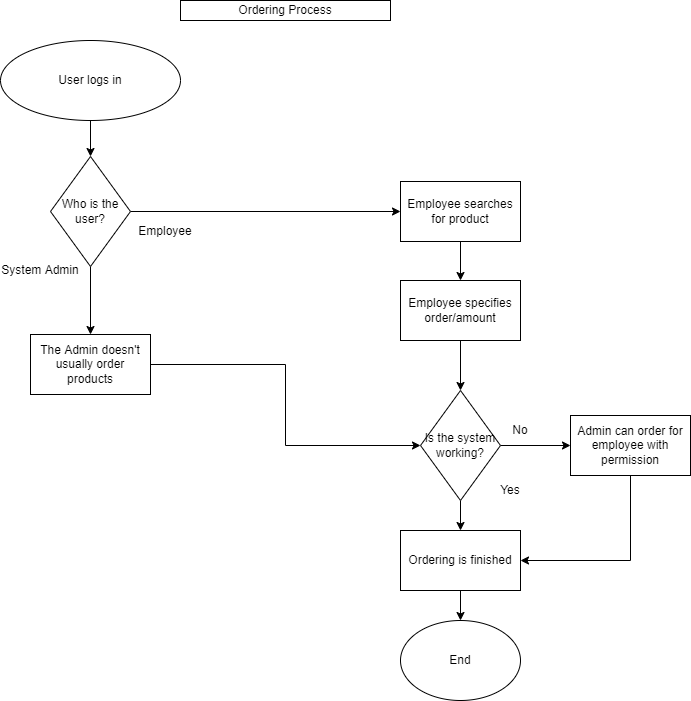

The diagram above was exported from draw.io. Its source (the exported page's mxGraphModel, read from the mxfile embedded in the PNG):
<mxGraphModel dx="1422" dy="737" grid="1" gridSize="10" guides="1" tooltips="1" connect="1" arrows="1" fold="1" page="1" pageScale="1" pageWidth="1169" pageHeight="827" math="0" shadow="0">
  <root>
    <mxCell id="0" />
    <mxCell id="1" parent="0" />
    <mxCell id="TiRkrbzNNdpmGaRbZawh-2" style="edgeStyle=orthogonalEdgeStyle;rounded=0;orthogonalLoop=1;jettySize=auto;html=1;" parent="1" source="TiRkrbzNNdpmGaRbZawh-1" target="TiRkrbzNNdpmGaRbZawh-4" edge="1">
      <mxGeometry relative="1" as="geometry">
        <mxPoint x="309.24" y="214.62" as="targetPoint" />
      </mxGeometry>
    </mxCell>
    <mxCell id="TiRkrbzNNdpmGaRbZawh-1" value="User logs in" style="ellipse;whiteSpace=wrap;html=1;" parent="1" vertex="1">
      <mxGeometry x="220" y="60" width="180" height="80" as="geometry" />
    </mxCell>
    <mxCell id="TiRkrbzNNdpmGaRbZawh-5" style="edgeStyle=orthogonalEdgeStyle;rounded=0;orthogonalLoop=1;jettySize=auto;html=1;exitX=1;exitY=0.5;exitDx=0;exitDy=0;entryX=0;entryY=0.5;entryDx=0;entryDy=0;" parent="1" source="TiRkrbzNNdpmGaRbZawh-4" target="TiRkrbzNNdpmGaRbZawh-16" edge="1">
      <mxGeometry relative="1" as="geometry">
        <mxPoint x="480" y="285" as="targetPoint" />
      </mxGeometry>
    </mxCell>
    <mxCell id="TiRkrbzNNdpmGaRbZawh-8" style="edgeStyle=orthogonalEdgeStyle;rounded=0;orthogonalLoop=1;jettySize=auto;html=1;exitX=0.5;exitY=1;exitDx=0;exitDy=0;entryX=0.5;entryY=0;entryDx=0;entryDy=0;" parent="1" source="TiRkrbzNNdpmGaRbZawh-4" target="TiRkrbzNNdpmGaRbZawh-10" edge="1">
      <mxGeometry relative="1" as="geometry">
        <mxPoint x="310" y="460" as="targetPoint" />
      </mxGeometry>
    </mxCell>
    <mxCell id="TiRkrbzNNdpmGaRbZawh-4" value="Who is the user?" style="rhombus;whiteSpace=wrap;html=1;" parent="1" vertex="1">
      <mxGeometry x="270" y="176" width="80" height="110" as="geometry" />
    </mxCell>
    <mxCell id="TiRkrbzNNdpmGaRbZawh-6" value="Employee" style="text;html=1;strokeColor=none;fillColor=none;align=center;verticalAlign=middle;whiteSpace=wrap;rounded=0;" parent="1" vertex="1">
      <mxGeometry x="350" y="241" width="70" height="20" as="geometry" />
    </mxCell>
    <mxCell id="TiRkrbzNNdpmGaRbZawh-7" value="System Admin" style="text;html=1;strokeColor=none;fillColor=none;align=center;verticalAlign=middle;whiteSpace=wrap;rounded=0;" parent="1" vertex="1">
      <mxGeometry x="220" y="280" width="80" height="20" as="geometry" />
    </mxCell>
    <mxCell id="TiRkrbzNNdpmGaRbZawh-9" value="Ordering Process" style="text;html=1;align=center;verticalAlign=middle;whiteSpace=wrap;rounded=0;strokeColor=#000000;" parent="1" vertex="1">
      <mxGeometry x="400" y="20" width="210" height="20" as="geometry" />
    </mxCell>
    <mxCell id="wGvrljotVartFlzXvkCZ-4" style="edgeStyle=orthogonalEdgeStyle;rounded=0;orthogonalLoop=1;jettySize=auto;html=1;exitX=1;exitY=0.5;exitDx=0;exitDy=0;entryX=0;entryY=0.5;entryDx=0;entryDy=0;" parent="1" source="TiRkrbzNNdpmGaRbZawh-10" target="wGvrljotVartFlzXvkCZ-1" edge="1">
      <mxGeometry relative="1" as="geometry" />
    </mxCell>
    <mxCell id="TiRkrbzNNdpmGaRbZawh-10" value="The Admin doesn't usually order products" style="rounded=0;whiteSpace=wrap;html=1;" parent="1" vertex="1">
      <mxGeometry x="250" y="354" width="120" height="60" as="geometry" />
    </mxCell>
    <mxCell id="TiRkrbzNNdpmGaRbZawh-12" value="End" style="ellipse;whiteSpace=wrap;html=1;direction=west;" parent="1" vertex="1">
      <mxGeometry x="620" y="640" width="120" height="80" as="geometry" />
    </mxCell>
    <mxCell id="TiRkrbzNNdpmGaRbZawh-15" style="edgeStyle=orthogonalEdgeStyle;rounded=0;orthogonalLoop=1;jettySize=auto;html=1;exitX=0.5;exitY=1;exitDx=0;exitDy=0;" parent="1" source="TiRkrbzNNdpmGaRbZawh-14" target="TiRkrbzNNdpmGaRbZawh-12" edge="1">
      <mxGeometry relative="1" as="geometry" />
    </mxCell>
    <mxCell id="TiRkrbzNNdpmGaRbZawh-14" value="Ordering is finished" style="rounded=0;whiteSpace=wrap;html=1;" parent="1" vertex="1">
      <mxGeometry x="620" y="550" width="120" height="60" as="geometry" />
    </mxCell>
    <mxCell id="TiRkrbzNNdpmGaRbZawh-18" style="edgeStyle=orthogonalEdgeStyle;rounded=0;orthogonalLoop=1;jettySize=auto;html=1;exitX=0.5;exitY=1;exitDx=0;exitDy=0;" parent="1" source="TiRkrbzNNdpmGaRbZawh-16" target="TiRkrbzNNdpmGaRbZawh-17" edge="1">
      <mxGeometry relative="1" as="geometry" />
    </mxCell>
    <mxCell id="TiRkrbzNNdpmGaRbZawh-16" value="Employee searches for product" style="rounded=0;whiteSpace=wrap;html=1;" parent="1" vertex="1">
      <mxGeometry x="620" y="201" width="120" height="60" as="geometry" />
    </mxCell>
    <mxCell id="wGvrljotVartFlzXvkCZ-3" style="edgeStyle=orthogonalEdgeStyle;rounded=0;orthogonalLoop=1;jettySize=auto;html=1;exitX=0.5;exitY=1;exitDx=0;exitDy=0;entryX=0.5;entryY=0;entryDx=0;entryDy=0;" parent="1" source="TiRkrbzNNdpmGaRbZawh-17" target="wGvrljotVartFlzXvkCZ-1" edge="1">
      <mxGeometry relative="1" as="geometry" />
    </mxCell>
    <mxCell id="TiRkrbzNNdpmGaRbZawh-17" value="Employee specifies order/amount" style="rounded=0;whiteSpace=wrap;html=1;" parent="1" vertex="1">
      <mxGeometry x="620" y="300" width="120" height="60" as="geometry" />
    </mxCell>
    <mxCell id="wGvrljotVartFlzXvkCZ-5" style="edgeStyle=orthogonalEdgeStyle;rounded=0;orthogonalLoop=1;jettySize=auto;html=1;exitX=0.5;exitY=1;exitDx=0;exitDy=0;entryX=0.5;entryY=0;entryDx=0;entryDy=0;" parent="1" source="wGvrljotVartFlzXvkCZ-1" target="TiRkrbzNNdpmGaRbZawh-14" edge="1">
      <mxGeometry relative="1" as="geometry" />
    </mxCell>
    <mxCell id="wGvrljotVartFlzXvkCZ-6" style="edgeStyle=orthogonalEdgeStyle;rounded=0;orthogonalLoop=1;jettySize=auto;html=1;exitX=1;exitY=0.5;exitDx=0;exitDy=0;entryX=0;entryY=0.5;entryDx=0;entryDy=0;" parent="1" source="wGvrljotVartFlzXvkCZ-1" target="wGvrljotVartFlzXvkCZ-10" edge="1">
      <mxGeometry relative="1" as="geometry">
        <mxPoint x="810" y="465" as="targetPoint" />
      </mxGeometry>
    </mxCell>
    <mxCell id="wGvrljotVartFlzXvkCZ-1" value="Is the system working?" style="rhombus;whiteSpace=wrap;html=1;" parent="1" vertex="1">
      <mxGeometry x="640" y="410" width="80" height="110" as="geometry" />
    </mxCell>
    <mxCell id="wGvrljotVartFlzXvkCZ-7" value="Yes" style="text;html=1;strokeColor=none;fillColor=none;align=center;verticalAlign=middle;whiteSpace=wrap;rounded=0;" parent="1" vertex="1">
      <mxGeometry x="710" y="500" width="40" height="20" as="geometry" />
    </mxCell>
    <mxCell id="wGvrljotVartFlzXvkCZ-8" value="No" style="text;html=1;strokeColor=none;fillColor=none;align=center;verticalAlign=middle;whiteSpace=wrap;rounded=0;" parent="1" vertex="1">
      <mxGeometry x="720" y="440" width="40" height="20" as="geometry" />
    </mxCell>
    <mxCell id="wGvrljotVartFlzXvkCZ-12" style="edgeStyle=orthogonalEdgeStyle;rounded=0;orthogonalLoop=1;jettySize=auto;html=1;exitX=0.5;exitY=1;exitDx=0;exitDy=0;entryX=1;entryY=0.5;entryDx=0;entryDy=0;" parent="1" source="wGvrljotVartFlzXvkCZ-10" target="TiRkrbzNNdpmGaRbZawh-14" edge="1">
      <mxGeometry relative="1" as="geometry" />
    </mxCell>
    <mxCell id="wGvrljotVartFlzXvkCZ-10" value="Admin can order for employee with permission" style="rounded=0;whiteSpace=wrap;html=1;" parent="1" vertex="1">
      <mxGeometry x="790" y="435" width="120" height="60" as="geometry" />
    </mxCell>
  </root>
</mxGraphModel>